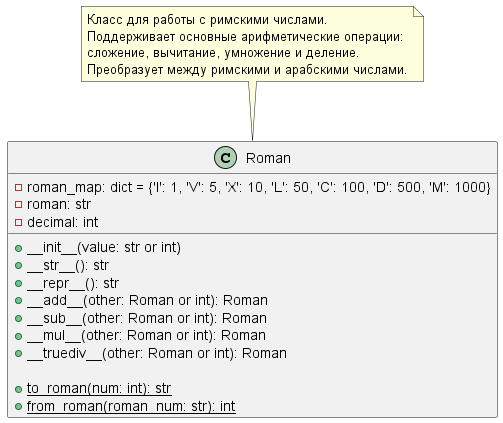

The diagram above was rendered by PlantUML. Its source (embedded in the PNG):
@startuml

class Roman {
    - roman_map: dict = {'I': 1, 'V': 5, 'X': 10, 'L': 50, 'C': 100, 'D': 500, 'M': 1000}
    - roman: str
    - decimal: int
    
    + __init__(value: str or int)
    + __str__(): str
    + __repr__(): str
    + __add__(other: Roman or int): Roman
    + __sub__(other: Roman or int): Roman
    + __mul__(other: Roman or int): Roman
    + __truediv__(other: Roman or int): Roman
    
    {static} + to_roman(num: int): str
    {static} + from_roman(roman_num: str): int
}

note top of Roman
    Класс для работы с римскими числами.
    Поддерживает основные арифметические операции:
    сложение, вычитание, умножение и деление.
    Преобразует между римскими и арабскими числами.
end note

@enduml